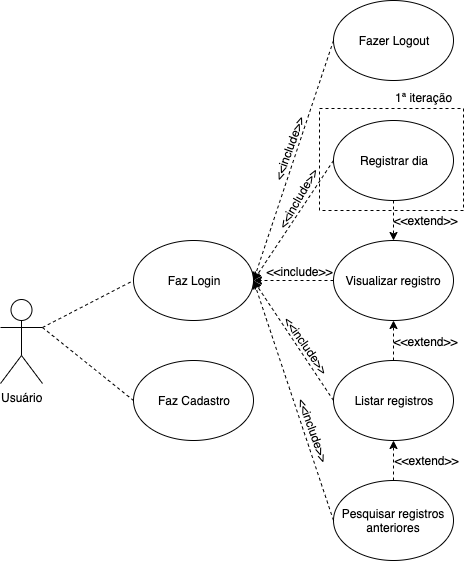

The diagram above was exported from draw.io. Its source (the exported page's mxGraphModel, read from the mxfile embedded in the PNG):
<mxGraphModel dx="912" dy="589" grid="1" gridSize="10" guides="1" tooltips="1" connect="1" arrows="1" fold="1" page="1" pageScale="1" pageWidth="827" pageHeight="1169" math="0" shadow="0">
  <root>
    <mxCell id="0" />
    <mxCell id="1" parent="0" />
    <mxCell id="E6VnCgTTtR4eVr2JYmXt-1" value="Usuário" style="shape=umlActor;verticalLabelPosition=bottom;labelBackgroundColor=#ffffff;verticalAlign=top;html=1;outlineConnect=0;" parent="1" vertex="1">
      <mxGeometry x="147" y="539" width="42" height="84" as="geometry" />
    </mxCell>
    <mxCell id="E6VnCgTTtR4eVr2JYmXt-2" value="Faz Login" style="ellipse;whiteSpace=wrap;html=1;" parent="1" vertex="1">
      <mxGeometry x="280" y="480" width="120" height="80" as="geometry" />
    </mxCell>
    <mxCell id="E6VnCgTTtR4eVr2JYmXt-4" value="Faz Cadastro" style="ellipse;whiteSpace=wrap;html=1;" parent="1" vertex="1">
      <mxGeometry x="280" y="600" width="120" height="80" as="geometry" />
    </mxCell>
    <mxCell id="E6VnCgTTtR4eVr2JYmXt-9" value="Listar registros" style="ellipse;whiteSpace=wrap;html=1;" parent="1" vertex="1">
      <mxGeometry x="480" y="600" width="120" height="80" as="geometry" />
    </mxCell>
    <mxCell id="lQTMbHMSrBsU5ttIIfYE-3" value="Registrar dia" style="ellipse;whiteSpace=wrap;html=1;" parent="1" vertex="1">
      <mxGeometry x="480" y="360" width="120" height="80" as="geometry" />
    </mxCell>
    <mxCell id="lQTMbHMSrBsU5ttIIfYE-10" value="Visualizar registro" style="ellipse;whiteSpace=wrap;html=1;" parent="1" vertex="1">
      <mxGeometry x="480" y="480" width="120" height="80" as="geometry" />
    </mxCell>
    <mxCell id="lQTMbHMSrBsU5ttIIfYE-12" value="Pesquisar registros anteriores" style="ellipse;whiteSpace=wrap;html=1;" parent="1" vertex="1">
      <mxGeometry x="480" y="720" width="120" height="80" as="geometry" />
    </mxCell>
    <mxCell id="5hcvMPHo8EbSW0V4LfDU-15" value="" style="endArrow=classic;html=1;dashed=1;entryX=1;entryY=0.5;entryDx=0;entryDy=0;exitX=0;exitY=0.5;exitDx=0;exitDy=0;" parent="1" source="lQTMbHMSrBsU5ttIIfYE-3" target="E6VnCgTTtR4eVr2JYmXt-2" edge="1">
      <mxGeometry width="50" height="50" relative="1" as="geometry">
        <mxPoint x="350" y="420" as="sourcePoint" />
        <mxPoint x="400" y="370" as="targetPoint" />
      </mxGeometry>
    </mxCell>
    <mxCell id="5hcvMPHo8EbSW0V4LfDU-16" value="" style="endArrow=classic;html=1;dashed=1;entryX=1;entryY=0.5;entryDx=0;entryDy=0;exitX=0;exitY=0.5;exitDx=0;exitDy=0;" parent="1" source="lQTMbHMSrBsU5ttIIfYE-10" target="E6VnCgTTtR4eVr2JYmXt-2" edge="1">
      <mxGeometry width="50" height="50" relative="1" as="geometry">
        <mxPoint x="490" y="350" as="sourcePoint" />
        <mxPoint x="410" y="530" as="targetPoint" />
      </mxGeometry>
    </mxCell>
    <mxCell id="5hcvMPHo8EbSW0V4LfDU-17" value="&amp;lt;&amp;lt;include&amp;gt;&amp;gt;" style="text;html=1;strokeColor=none;fillColor=none;align=center;verticalAlign=middle;whiteSpace=wrap;rounded=0;rotation=-60;" parent="1" vertex="1">
      <mxGeometry x="424" y="428" width="40" height="20" as="geometry" />
    </mxCell>
    <mxCell id="5hcvMPHo8EbSW0V4LfDU-18" value="&amp;lt;&amp;lt;include&amp;gt;&amp;gt;" style="text;html=1;strokeColor=none;fillColor=none;align=center;verticalAlign=middle;whiteSpace=wrap;rounded=0;rotation=0;" parent="1" vertex="1">
      <mxGeometry x="426" y="501" width="40" height="20" as="geometry" />
    </mxCell>
    <mxCell id="5hcvMPHo8EbSW0V4LfDU-19" value="" style="endArrow=classic;html=1;dashed=1;entryX=1;entryY=0.5;entryDx=0;entryDy=0;exitX=0;exitY=0.5;exitDx=0;exitDy=0;" parent="1" source="E6VnCgTTtR4eVr2JYmXt-9" target="E6VnCgTTtR4eVr2JYmXt-2" edge="1">
      <mxGeometry width="50" height="50" relative="1" as="geometry">
        <mxPoint x="150" y="810" as="sourcePoint" />
        <mxPoint x="200" y="760" as="targetPoint" />
      </mxGeometry>
    </mxCell>
    <mxCell id="5hcvMPHo8EbSW0V4LfDU-21" value="" style="endArrow=classic;html=1;dashed=1;entryX=1;entryY=0.5;entryDx=0;entryDy=0;exitX=0;exitY=0.5;exitDx=0;exitDy=0;" parent="1" source="lQTMbHMSrBsU5ttIIfYE-12" target="E6VnCgTTtR4eVr2JYmXt-2" edge="1">
      <mxGeometry width="50" height="50" relative="1" as="geometry">
        <mxPoint x="390" y="780" as="sourcePoint" />
        <mxPoint x="440" y="730" as="targetPoint" />
      </mxGeometry>
    </mxCell>
    <mxCell id="5hcvMPHo8EbSW0V4LfDU-22" value="&amp;lt;&amp;lt;include&amp;gt;&amp;gt;" style="text;html=1;strokeColor=none;fillColor=none;align=center;verticalAlign=middle;whiteSpace=wrap;rounded=0;rotation=55;" parent="1" vertex="1">
      <mxGeometry x="433" y="564.5" width="40" height="40" as="geometry" />
    </mxCell>
    <mxCell id="5hcvMPHo8EbSW0V4LfDU-23" value="&amp;lt;&amp;lt;include&amp;gt;&amp;gt;" style="text;html=1;strokeColor=none;fillColor=none;align=center;verticalAlign=middle;whiteSpace=wrap;rounded=0;rotation=70;" parent="1" vertex="1">
      <mxGeometry x="440" y="650" width="40" height="40" as="geometry" />
    </mxCell>
    <mxCell id="5hcvMPHo8EbSW0V4LfDU-24" value="" style="endArrow=classic;html=1;dashed=1;entryX=0.5;entryY=0;entryDx=0;entryDy=0;exitX=0.5;exitY=1;exitDx=0;exitDy=0;" parent="1" source="lQTMbHMSrBsU5ttIIfYE-3" target="lQTMbHMSrBsU5ttIIfYE-10" edge="1">
      <mxGeometry width="50" height="50" relative="1" as="geometry">
        <mxPoint x="150" y="870" as="sourcePoint" />
        <mxPoint x="200" y="820" as="targetPoint" />
      </mxGeometry>
    </mxCell>
    <mxCell id="5hcvMPHo8EbSW0V4LfDU-25" value="&amp;lt;&amp;lt;extend&amp;gt;&amp;gt;" style="text;html=1;strokeColor=none;fillColor=none;align=center;verticalAlign=middle;whiteSpace=wrap;rounded=0;" parent="1" vertex="1">
      <mxGeometry x="552" y="450" width="40" height="20" as="geometry" />
    </mxCell>
    <mxCell id="5hcvMPHo8EbSW0V4LfDU-26" value="" style="endArrow=classic;html=1;dashed=1;entryX=0.5;entryY=1;entryDx=0;entryDy=0;exitX=0.5;exitY=0;exitDx=0;exitDy=0;" parent="1" source="lQTMbHMSrBsU5ttIIfYE-12" target="E6VnCgTTtR4eVr2JYmXt-9" edge="1">
      <mxGeometry width="50" height="50" relative="1" as="geometry">
        <mxPoint x="640" y="760" as="sourcePoint" />
        <mxPoint x="690" y="710" as="targetPoint" />
      </mxGeometry>
    </mxCell>
    <mxCell id="5hcvMPHo8EbSW0V4LfDU-27" value="&amp;lt;&amp;lt;extend&amp;gt;&amp;gt;" style="text;html=1;strokeColor=none;fillColor=none;align=center;verticalAlign=middle;whiteSpace=wrap;rounded=0;" parent="1" vertex="1">
      <mxGeometry x="553" y="690" width="40" height="20" as="geometry" />
    </mxCell>
    <mxCell id="5hcvMPHo8EbSW0V4LfDU-28" value="" style="endArrow=none;html=1;dashed=1;entryX=0;entryY=0.5;entryDx=0;entryDy=0;exitX=1;exitY=0.3333333333333333;exitDx=0;exitDy=0;exitPerimeter=0;" parent="1" source="E6VnCgTTtR4eVr2JYmXt-1" target="E6VnCgTTtR4eVr2JYmXt-2" edge="1">
      <mxGeometry width="50" height="50" relative="1" as="geometry">
        <mxPoint x="230" y="600" as="sourcePoint" />
        <mxPoint x="280" y="550" as="targetPoint" />
      </mxGeometry>
    </mxCell>
    <mxCell id="5hcvMPHo8EbSW0V4LfDU-29" value="" style="endArrow=none;html=1;dashed=1;exitX=1;exitY=0.3333333333333333;exitDx=0;exitDy=0;exitPerimeter=0;entryX=0;entryY=0.5;entryDx=0;entryDy=0;" parent="1" source="E6VnCgTTtR4eVr2JYmXt-1" target="E6VnCgTTtR4eVr2JYmXt-4" edge="1">
      <mxGeometry width="50" height="50" relative="1" as="geometry">
        <mxPoint x="230" y="660" as="sourcePoint" />
        <mxPoint x="280" y="610" as="targetPoint" />
      </mxGeometry>
    </mxCell>
    <mxCell id="k9pk5ozk6ru4E-DDH5O9-1" value="Fazer Logout" style="ellipse;whiteSpace=wrap;html=1;" parent="1" vertex="1">
      <mxGeometry x="480" y="240" width="120" height="80" as="geometry" />
    </mxCell>
    <mxCell id="k9pk5ozk6ru4E-DDH5O9-2" value="" style="endArrow=classic;html=1;dashed=1;exitX=0;exitY=0.5;exitDx=0;exitDy=0;entryX=1;entryY=0.5;entryDx=0;entryDy=0;" parent="1" source="k9pk5ozk6ru4E-DDH5O9-1" target="E6VnCgTTtR4eVr2JYmXt-2" edge="1">
      <mxGeometry width="50" height="50" relative="1" as="geometry">
        <mxPoint x="156" y="450" as="sourcePoint" />
        <mxPoint x="406" y="400" as="targetPoint" />
      </mxGeometry>
    </mxCell>
    <mxCell id="k9pk5ozk6ru4E-DDH5O9-3" value="&amp;lt;&amp;lt;include&amp;gt;&amp;gt;" style="text;html=1;strokeColor=none;fillColor=none;align=center;verticalAlign=middle;whiteSpace=wrap;rounded=0;rotation=-70;" parent="1" vertex="1">
      <mxGeometry x="415" y="368" width="40" height="40" as="geometry" />
    </mxCell>
    <mxCell id="k9pk5ozk6ru4E-DDH5O9-4" value="" style="endArrow=classic;html=1;entryX=0.5;entryY=1;entryDx=0;entryDy=0;exitX=0.5;exitY=0;exitDx=0;exitDy=0;dashed=1;" parent="1" source="E6VnCgTTtR4eVr2JYmXt-9" target="lQTMbHMSrBsU5ttIIfYE-10" edge="1">
      <mxGeometry width="50" height="50" relative="1" as="geometry">
        <mxPoint x="630" y="620" as="sourcePoint" />
        <mxPoint x="680" y="570" as="targetPoint" />
      </mxGeometry>
    </mxCell>
    <mxCell id="k9pk5ozk6ru4E-DDH5O9-5" value="&amp;lt;&amp;lt;extend&amp;gt;&amp;gt;" style="text;html=1;strokeColor=none;fillColor=none;align=center;verticalAlign=middle;whiteSpace=wrap;rounded=0;" parent="1" vertex="1">
      <mxGeometry x="552" y="571" width="40" height="20" as="geometry" />
    </mxCell>
    <mxCell id="7jl6D8HU4x-5y0BHr7gj-1" value="" style="rounded=0;whiteSpace=wrap;html=1;fillColor=none;dashed=1;" vertex="1" parent="1">
      <mxGeometry x="466" y="348" width="144" height="102" as="geometry" />
    </mxCell>
    <mxCell id="7jl6D8HU4x-5y0BHr7gj-2" value="1ª iteração" style="text;html=1;resizable=0;points=[];autosize=1;align=left;verticalAlign=top;spacingTop=-4;" vertex="1" parent="1">
      <mxGeometry x="540" y="328" width="70" height="20" as="geometry" />
    </mxCell>
  </root>
</mxGraphModel>